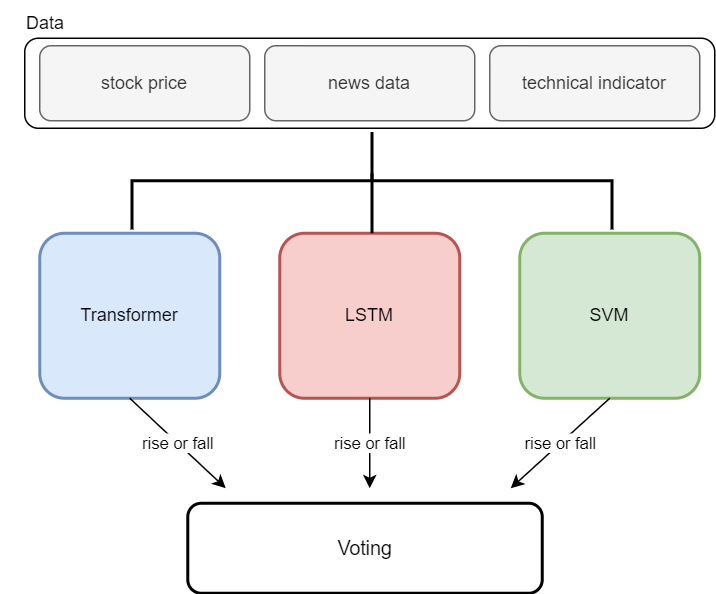

The diagram above was exported from draw.io. Its source (the exported page's mxGraphModel, read from the mxfile embedded in the PNG):
<mxGraphModel dx="174" dy="175" grid="1" gridSize="10" guides="1" tooltips="1" connect="1" arrows="1" fold="1" page="1" pageScale="1" pageWidth="827" pageHeight="1169" math="0" shadow="0">
  <root>
    <mxCell id="0" />
    <mxCell id="1" parent="0" />
    <mxCell id="KsokscYzUCCWucY6LgBw-1" value="" style="rounded=1;whiteSpace=wrap;html=1;" parent="1" vertex="1">
      <mxGeometry x="156" y="50" width="460" height="60" as="geometry" />
    </mxCell>
    <mxCell id="KsokscYzUCCWucY6LgBw-2" value="news data" style="rounded=1;whiteSpace=wrap;html=1;fillColor=#f5f5f5;strokeColor=#666666;fontColor=#333333;" parent="1" vertex="1">
      <mxGeometry x="316" y="55" width="140" height="50" as="geometry" />
    </mxCell>
    <mxCell id="KsokscYzUCCWucY6LgBw-3" value="stock price" style="rounded=1;whiteSpace=wrap;html=1;fillColor=#f5f5f5;strokeColor=#666666;fontColor=#333333;" parent="1" vertex="1">
      <mxGeometry x="166" y="55" width="140" height="50" as="geometry" />
    </mxCell>
    <mxCell id="KsokscYzUCCWucY6LgBw-4" value="technical indicator" style="rounded=1;whiteSpace=wrap;html=1;fillColor=#f5f5f5;strokeColor=#666666;fontColor=#333333;" parent="1" vertex="1">
      <mxGeometry x="466" y="55" width="140" height="50" as="geometry" />
    </mxCell>
    <mxCell id="KsokscYzUCCWucY6LgBw-10" value="Transformer" style="rounded=1;whiteSpace=wrap;html=1;fillColor=#dae8fc;strokeColor=#6c8ebf;strokeWidth=2;" parent="1" vertex="1">
      <mxGeometry x="166" y="180" width="120" height="110" as="geometry" />
    </mxCell>
    <mxCell id="KsokscYzUCCWucY6LgBw-11" value="SVM" style="rounded=1;whiteSpace=wrap;html=1;fillColor=#d5e8d4;strokeColor=#82b366;strokeWidth=2;" parent="1" vertex="1">
      <mxGeometry x="486" y="180" width="120" height="110" as="geometry" />
    </mxCell>
    <mxCell id="KsokscYzUCCWucY6LgBw-12" value="LSTM" style="rounded=1;whiteSpace=wrap;html=1;fillColor=#f8cecc;strokeColor=#b85450;strokeWidth=2;" parent="1" vertex="1">
      <mxGeometry x="326" y="180" width="120" height="110" as="geometry" />
    </mxCell>
    <mxCell id="KsokscYzUCCWucY6LgBw-13" value="Data" style="text;html=1;strokeColor=none;fillColor=none;align=center;verticalAlign=middle;whiteSpace=wrap;rounded=0;" parent="1" vertex="1">
      <mxGeometry x="140" y="25" width="60" height="30" as="geometry" />
    </mxCell>
    <mxCell id="KsokscYzUCCWucY6LgBw-14" value="" style="strokeWidth=2;html=1;shape=mxgraph.flowchart.annotation_2;align=left;labelPosition=right;pointerEvents=1;rotation=90;" parent="1" vertex="1">
      <mxGeometry x="355" y="-15" width="65" height="320" as="geometry" />
    </mxCell>
    <mxCell id="KsokscYzUCCWucY6LgBw-16" value="" style="line;strokeWidth=2;direction=south;html=1;" parent="1" vertex="1">
      <mxGeometry x="382.5" y="140" width="10" height="40" as="geometry" />
    </mxCell>
    <mxCell id="KsokscYzUCCWucY6LgBw-18" value="" style="endArrow=classic;html=1;rounded=0;" parent="1" edge="1">
      <mxGeometry relative="1" as="geometry">
        <mxPoint x="226" y="290" as="sourcePoint" />
        <mxPoint x="290" y="350" as="targetPoint" />
      </mxGeometry>
    </mxCell>
    <mxCell id="KsokscYzUCCWucY6LgBw-19" value="rise or fall" style="edgeLabel;resizable=0;html=1;align=center;verticalAlign=middle;" parent="KsokscYzUCCWucY6LgBw-18" connectable="0" vertex="1">
      <mxGeometry relative="1" as="geometry" />
    </mxCell>
    <mxCell id="KsokscYzUCCWucY6LgBw-20" value="" style="endArrow=classic;html=1;rounded=0;" parent="1" edge="1">
      <mxGeometry relative="1" as="geometry">
        <mxPoint x="386" y="290" as="sourcePoint" />
        <mxPoint x="386" y="350" as="targetPoint" />
      </mxGeometry>
    </mxCell>
    <mxCell id="KsokscYzUCCWucY6LgBw-21" value="rise or fall" style="edgeLabel;resizable=0;html=1;align=center;verticalAlign=middle;" parent="KsokscYzUCCWucY6LgBw-20" connectable="0" vertex="1">
      <mxGeometry relative="1" as="geometry" />
    </mxCell>
    <mxCell id="KsokscYzUCCWucY6LgBw-22" value="" style="endArrow=classic;html=1;rounded=0;" parent="1" edge="1">
      <mxGeometry relative="1" as="geometry">
        <mxPoint x="546" y="290" as="sourcePoint" />
        <mxPoint x="480" y="350" as="targetPoint" />
      </mxGeometry>
    </mxCell>
    <mxCell id="KsokscYzUCCWucY6LgBw-23" value="rise or fall" style="edgeLabel;resizable=0;html=1;align=center;verticalAlign=middle;" parent="KsokscYzUCCWucY6LgBw-22" connectable="0" vertex="1">
      <mxGeometry relative="1" as="geometry" />
    </mxCell>
    <mxCell id="KsokscYzUCCWucY6LgBw-32" value="&lt;font style=&quot;font-size: 13px;&quot;&gt;Voting&lt;/font&gt;" style="rounded=1;whiteSpace=wrap;html=1;strokeWidth=2;glass=0;" parent="1" vertex="1">
      <mxGeometry x="264.69" y="360" width="236.31" height="60" as="geometry" />
    </mxCell>
  </root>
</mxGraphModel>